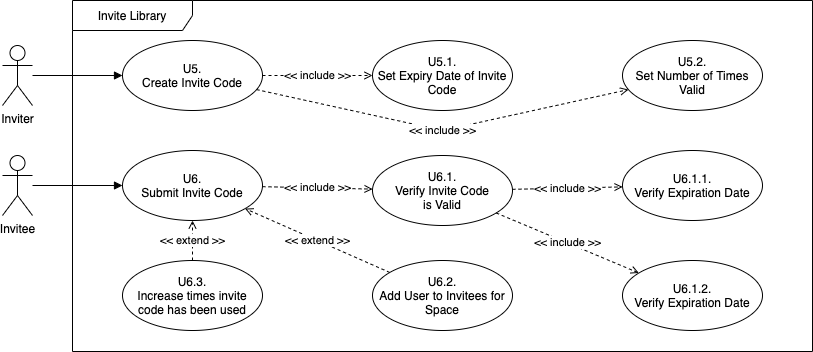

The diagram above was exported from draw.io. Its source (the exported page's mxGraphModel, read from the mxfile embedded in the PNG):
<mxGraphModel dx="5081" dy="1783" grid="1" gridSize="10" guides="1" tooltips="1" connect="1" arrows="1" fold="1" page="1" pageScale="1" pageWidth="827" pageHeight="1169" math="0" shadow="0">
  <root>
    <mxCell id="873rM7nEriwEGV1stjkw-0" />
    <mxCell id="873rM7nEriwEGV1stjkw-1" parent="873rM7nEriwEGV1stjkw-0" />
    <mxCell id="ESbAJlmKWzsE2w1bWTK8-0" value="Invite Library" style="shape=umlFrame;whiteSpace=wrap;html=1;width=120;height=30;" parent="873rM7nEriwEGV1stjkw-1" vertex="1">
      <mxGeometry x="-3660" y="-760" width="740" height="351" as="geometry" />
    </mxCell>
    <mxCell id="ESbAJlmKWzsE2w1bWTK8-1" value="&amp;lt;&amp;lt; include &amp;gt;&amp;gt;" style="edgeStyle=none;rounded=0;orthogonalLoop=1;jettySize=auto;html=1;dashed=1;endArrow=open;endFill=0;" parent="873rM7nEriwEGV1stjkw-1" source="ESbAJlmKWzsE2w1bWTK8-2" target="ESbAJlmKWzsE2w1bWTK8-5" edge="1">
      <mxGeometry relative="1" as="geometry" />
    </mxCell>
    <mxCell id="ESbAJlmKWzsE2w1bWTK8-2" value="&lt;span style=&quot;white-space: normal&quot;&gt;U5.&lt;/span&gt;&lt;br style=&quot;white-space: normal&quot;&gt;&lt;span style=&quot;white-space: normal&quot;&gt;Create Invite Code&lt;/span&gt;" style="ellipse;whiteSpace=wrap;html=1;" parent="873rM7nEriwEGV1stjkw-1" vertex="1">
      <mxGeometry x="-3610" y="-720" width="140" height="70" as="geometry" />
    </mxCell>
    <mxCell id="ESbAJlmKWzsE2w1bWTK8-3" style="edgeStyle=none;rounded=0;orthogonalLoop=1;jettySize=auto;html=1;endArrow=block;endFill=1;" parent="873rM7nEriwEGV1stjkw-1" source="ESbAJlmKWzsE2w1bWTK8-4" target="ESbAJlmKWzsE2w1bWTK8-6" edge="1">
      <mxGeometry relative="1" as="geometry" />
    </mxCell>
    <mxCell id="ESbAJlmKWzsE2w1bWTK8-4" value="Invitee" style="shape=umlActor;verticalLabelPosition=bottom;labelBackgroundColor=#ffffff;verticalAlign=top;html=1;" parent="873rM7nEriwEGV1stjkw-1" vertex="1">
      <mxGeometry x="-3730" y="-605" width="30" height="60" as="geometry" />
    </mxCell>
    <mxCell id="ESbAJlmKWzsE2w1bWTK8-5" value="U5.1.&lt;br&gt;Set Expiry Date of Invite Code" style="ellipse;whiteSpace=wrap;html=1;" parent="873rM7nEriwEGV1stjkw-1" vertex="1">
      <mxGeometry x="-3360" y="-720" width="140" height="70" as="geometry" />
    </mxCell>
    <mxCell id="ESbAJlmKWzsE2w1bWTK8-6" value="U6.&lt;br&gt;Submit Invite Code" style="ellipse;whiteSpace=wrap;html=1;" parent="873rM7nEriwEGV1stjkw-1" vertex="1">
      <mxGeometry x="-3610" y="-610" width="140" height="70" as="geometry" />
    </mxCell>
    <mxCell id="ESbAJlmKWzsE2w1bWTK8-7" value="U6.3.&lt;br&gt;Increase times invite code has been used" style="ellipse;whiteSpace=wrap;html=1;" parent="873rM7nEriwEGV1stjkw-1" vertex="1">
      <mxGeometry x="-3610" y="-500" width="140" height="70" as="geometry" />
    </mxCell>
    <mxCell id="ESbAJlmKWzsE2w1bWTK8-8" value="U6.1.&lt;br&gt;Verify Invite Code&lt;br&gt;is Valid" style="ellipse;whiteSpace=wrap;html=1;" parent="873rM7nEriwEGV1stjkw-1" vertex="1">
      <mxGeometry x="-3360" y="-605" width="140" height="70" as="geometry" />
    </mxCell>
    <mxCell id="ESbAJlmKWzsE2w1bWTK8-9" value="U5.2.&lt;br&gt;Set Number of Times Valid" style="ellipse;whiteSpace=wrap;html=1;" parent="873rM7nEriwEGV1stjkw-1" vertex="1">
      <mxGeometry x="-3110" y="-720" width="140" height="70" as="geometry" />
    </mxCell>
    <mxCell id="ESbAJlmKWzsE2w1bWTK8-10" value="&amp;lt;&amp;lt; include &amp;gt;&amp;gt;" style="edgeStyle=none;rounded=0;orthogonalLoop=1;jettySize=auto;html=1;dashed=1;endArrow=open;endFill=0;" parent="873rM7nEriwEGV1stjkw-1" source="ESbAJlmKWzsE2w1bWTK8-2" target="ESbAJlmKWzsE2w1bWTK8-9" edge="1">
      <mxGeometry relative="1" as="geometry">
        <mxPoint x="-3460.0000000000005" y="-675" as="sourcePoint" />
        <mxPoint x="-3350.000000000001" y="-675" as="targetPoint" />
        <Array as="points">
          <mxPoint x="-3290" y="-630" />
        </Array>
      </mxGeometry>
    </mxCell>
    <mxCell id="ESbAJlmKWzsE2w1bWTK8-11" value="U6.1.1.&lt;br&gt;Verify Expiration Date" style="ellipse;whiteSpace=wrap;html=1;" parent="873rM7nEriwEGV1stjkw-1" vertex="1">
      <mxGeometry x="-3110" y="-610" width="140" height="70" as="geometry" />
    </mxCell>
    <mxCell id="ESbAJlmKWzsE2w1bWTK8-12" value="U6.1.2.&lt;br&gt;Verify Expiration Date" style="ellipse;whiteSpace=wrap;html=1;" parent="873rM7nEriwEGV1stjkw-1" vertex="1">
      <mxGeometry x="-3110" y="-500" width="140" height="70" as="geometry" />
    </mxCell>
    <mxCell id="ESbAJlmKWzsE2w1bWTK8-13" value="&amp;lt;&amp;lt; include &amp;gt;&amp;gt;" style="edgeStyle=none;rounded=0;orthogonalLoop=1;jettySize=auto;html=1;dashed=1;endArrow=open;endFill=0;" parent="873rM7nEriwEGV1stjkw-1" source="ESbAJlmKWzsE2w1bWTK8-6" target="ESbAJlmKWzsE2w1bWTK8-8" edge="1">
      <mxGeometry relative="1" as="geometry">
        <mxPoint x="-3477.177613448549" y="-652.0337449776298" as="sourcePoint" />
        <mxPoint x="-3332.848383748581" y="-587.9512980850982" as="targetPoint" />
      </mxGeometry>
    </mxCell>
    <mxCell id="ESbAJlmKWzsE2w1bWTK8-14" value="&amp;lt;&amp;lt; include &amp;gt;&amp;gt;" style="edgeStyle=none;rounded=0;orthogonalLoop=1;jettySize=auto;html=1;dashed=1;endArrow=open;endFill=0;" parent="873rM7nEriwEGV1stjkw-1" source="ESbAJlmKWzsE2w1bWTK8-8" target="ESbAJlmKWzsE2w1bWTK8-11" edge="1">
      <mxGeometry relative="1" as="geometry">
        <mxPoint x="-3467.177613448549" y="-642.0337449776298" as="sourcePoint" />
        <mxPoint x="-3322.848383748581" y="-577.9512980850982" as="targetPoint" />
      </mxGeometry>
    </mxCell>
    <mxCell id="ESbAJlmKWzsE2w1bWTK8-15" value="&amp;lt;&amp;lt; include &amp;gt;&amp;gt;" style="edgeStyle=none;rounded=0;orthogonalLoop=1;jettySize=auto;html=1;dashed=1;endArrow=open;endFill=0;" parent="873rM7nEriwEGV1stjkw-1" source="ESbAJlmKWzsE2w1bWTK8-8" target="ESbAJlmKWzsE2w1bWTK8-12" edge="1">
      <mxGeometry relative="1" as="geometry">
        <mxPoint x="-3457.177613448549" y="-632.0337449776298" as="sourcePoint" />
        <mxPoint x="-3312.848383748581" y="-567.9512980850982" as="targetPoint" />
      </mxGeometry>
    </mxCell>
    <mxCell id="ESbAJlmKWzsE2w1bWTK8-16" value="&amp;lt;&amp;lt; extend &amp;gt;&amp;gt;" style="edgeStyle=none;rounded=0;orthogonalLoop=1;jettySize=auto;html=1;dashed=1;endArrow=open;endFill=0;" parent="873rM7nEriwEGV1stjkw-1" source="ESbAJlmKWzsE2w1bWTK8-7" target="ESbAJlmKWzsE2w1bWTK8-6" edge="1">
      <mxGeometry relative="1" as="geometry">
        <mxPoint x="-3447.177613448549" y="-622.0337449776298" as="sourcePoint" />
        <mxPoint x="-3302.848383748581" y="-557.9512980850982" as="targetPoint" />
      </mxGeometry>
    </mxCell>
    <mxCell id="ESbAJlmKWzsE2w1bWTK8-17" value="&amp;lt;&amp;lt; extend &amp;gt;&amp;gt;" style="edgeStyle=none;rounded=0;orthogonalLoop=1;jettySize=auto;html=1;dashed=1;endArrow=open;endFill=0;" parent="873rM7nEriwEGV1stjkw-1" source="ESbAJlmKWzsE2w1bWTK8-18" target="ESbAJlmKWzsE2w1bWTK8-6" edge="1">
      <mxGeometry relative="1" as="geometry" />
    </mxCell>
    <mxCell id="ESbAJlmKWzsE2w1bWTK8-18" value="U6.2.&lt;br&gt;Add User to Invitees for Space" style="ellipse;whiteSpace=wrap;html=1;" parent="873rM7nEriwEGV1stjkw-1" vertex="1">
      <mxGeometry x="-3360" y="-500" width="140" height="70" as="geometry" />
    </mxCell>
    <mxCell id="ESbAJlmKWzsE2w1bWTK8-19" style="edgeStyle=none;rounded=0;orthogonalLoop=1;jettySize=auto;html=1;endArrow=block;endFill=1;" parent="873rM7nEriwEGV1stjkw-1" source="ESbAJlmKWzsE2w1bWTK8-20" target="ESbAJlmKWzsE2w1bWTK8-2" edge="1">
      <mxGeometry relative="1" as="geometry" />
    </mxCell>
    <mxCell id="ESbAJlmKWzsE2w1bWTK8-20" value="Inviter" style="shape=umlActor;verticalLabelPosition=bottom;labelBackgroundColor=#ffffff;verticalAlign=top;html=1;" parent="873rM7nEriwEGV1stjkw-1" vertex="1">
      <mxGeometry x="-3730" y="-715" width="30" height="60" as="geometry" />
    </mxCell>
  </root>
</mxGraphModel>